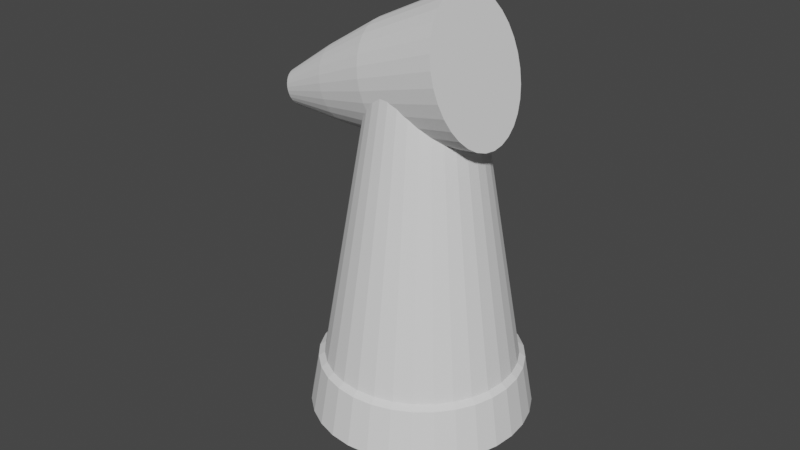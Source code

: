 # Source: Knight.blend  (saved by Blender 2.91.10; exported with 4.5.12 LTS)
import bpy
from mathutils import Matrix  # noqa: F401  (used for matrix-valued properties, if any)

bpy.ops.wm.read_factory_settings(use_empty=True)
scene = bpy.context.scene
scene.name = 'Scene'

# ---- collections
col_collection = bpy.data.collections.new('Collection'); scene.collection.children.link(col_collection)

# ---- world
world_world = bpy.data.worlds.new('World'); scene.world = world_world
world_world.use_nodes = True; world_world.node_tree.nodes.clear()
_N = world_world.node_tree.nodes; _L = world_world.node_tree.links
n0 = _N.new('ShaderNodeOutputWorld'); n0.name = 'World Output'; n0.location = (300, 300)
n1 = _N.new('ShaderNodeBackground'); n1.name = 'Background'; n1.location = (10, 300)
n1.inputs[0].default_value = (0.05088, 0.05088, 0.05088, 1.0)
_L.new(n1.outputs[0], n0.inputs[0])
n0.is_active_output = True
world_world.color = (0.05088, 0.05088, 0.05088)
world_world.use_sun_shadow = False
world_world.sun_shadow_jitter_overblur = 0.0

# ---- meshes
me_cylinder = bpy.data.meshes.new('Cylinder')
me_cylinder.from_pydata([(3.23e-07, 0.3227, -1.0), (-2.657e-07, 1.279, 1.0), (0.06295, 0.3165, -1.0), (0.2494, 1.254, 1.0), (0.1235, 0.2981, -1.0), (0.4893, 1.181, 1.0), (0.1793, 0.2683, -1.0), (0.7103, 1.063, 1.0), (0.2282, 0.2282, -1.0), (0.9041, 0.9041, 1.0), (0.2683, 0.1793, -1.0), (1.063, 0.7103, 1.0), (0.2981, 0.1235, -1.0), (1.181, 0.4893, 1.0), (0.3165, 0.06295, -1.0), (1.254, 0.2494, 1.0), (0.3227, 2.537e-07, -1.0), (1.279, 1.922e-08, 1.0), (0.3165, -0.06295, -1.0), (1.254, -0.2494, 1.0), (0.2981, -0.1235, -1.0), (1.181, -0.4893, 1.0), (0.2683, -0.1793, -1.0), (1.063, -0.7103, 1.0), (0.2282, -0.2282, -1.0), (0.9041, -0.9041, 1.0), (0.1793, -0.2683, -1.0), (0.7103, -1.063, 1.0), (0.1235, -0.2981, -1.0), (0.4893, -1.181, 1.0), (0.06295, -0.3165, -1.0), (0.2494, -1.254, 1.0), (2.178e-07, -0.3227, -1.0), (-6.823e-07, -1.279, 1.0), (-0.06295, -0.3165, -1.0), (-0.2494, -1.254, 1.0), (-0.1235, -0.2981, -1.0), (-0.4893, -1.181, 1.0), (-0.1793, -0.2683, -1.0), (-0.7103, -1.063, 1.0), (-0.2282, -0.2282, -1.0), (-0.9041, -0.9041, 1.0), (-0.2683, -0.1793, -1.0), (-1.063, -0.7103, 1.0), (-0.2981, -0.1235, -1.0), (-1.181, -0.4893, 1.0), (-0.3165, -0.06295, -1.0), (-1.254, -0.2494, 1.0), (-0.3227, 5.409e-07, -1.0), (-1.279, 1.157e-06, 1.0), (-0.3165, 0.06295, -1.0), (-1.254, 0.2494, 1.0), (-0.2981, 0.1235, -1.0), (-1.181, 0.4893, 1.0), (-0.2683, 0.1793, -1.0), (-1.063, 0.7103, 1.0), (-0.2282, 0.2282, -1.0), (-0.9041, 0.9041, 1.0), (-0.1793, 0.2683, -1.0), (-0.7103, 1.063, 1.0), (-0.1235, 0.2981, -1.0), (-0.4893, 1.181, 1.0), (-0.06295, 0.3165, -1.0), (-0.2494, 1.254, 1.0), (-1.303e-07, 0.9981, 0.1392), (0.1947, 0.9789, 0.1392), (0.3819, 0.9221, 0.1392), (0.5545, 0.8299, 0.1392), (0.7058, 0.7058, 0.1392), (0.8299, 0.5545, 0.1392), (0.9221, 0.3819, 0.1392), (0.9789, 0.1947, 0.1392), (0.9981, 8.024e-08, 0.1392), (0.9789, -0.1947, 0.1392), (0.9221, -0.3819, 0.1392), (0.8299, -0.5545, 0.1392), (0.7058, -0.7058, 0.1392), (0.5545, -0.8299, 0.1392), (0.3819, -0.9221, 0.1392), (0.1947, -0.9789, 0.1392), (-4.556e-07, -0.9981, 0.1392), (-0.1947, -0.9789, 0.1392), (-0.3819, -0.9221, 0.1392), (-0.5545, -0.8299, 0.1392), (-0.7058, -0.7057, 0.1392), (-0.8299, -0.5545, 0.1392), (-0.9221, -0.3819, 0.1392), (-0.9789, -0.1947, 0.1392), (-0.9981, 9.686e-07, 0.1392), (-0.9789, 0.1947, 0.1392), (-0.9221, 0.382, 0.1392), (-0.8299, 0.5545, 0.1392), (-0.7057, 0.7058, 0.1392), (-0.5545, 0.8299, 0.1392), (-0.3819, 0.9221, 0.1392), (-0.1947, 0.9789, 0.1392), (0.1346, 0.6766, -0.4304), (0.264, 0.6373, -0.4304), (0.3832, 0.5736, -0.4304), (0.4878, 0.4878, -0.4304), (0.5736, 0.3832, -0.4304), (0.6373, 0.264, -0.4304), (0.6766, 0.1346, -0.4304), (0.6898, 1.467e-07, -0.4304), (0.6766, -0.1346, -0.4304), (0.6373, -0.264, -0.4304), (0.5736, -0.3832, -0.4304), (0.4878, -0.4878, -0.4304), (0.3832, -0.5736, -0.4304), (0.264, -0.6373, -0.4304), (0.1346, -0.6766, -0.4304), (1.73e-07, -0.6898, -0.4304), (-0.1346, -0.6766, -0.4304), (-0.264, -0.6373, -0.4304), (-0.3832, -0.5736, -0.4304), (-0.4878, -0.4878, -0.4304), (-0.5736, -0.3832, -0.4304), (-0.6373, -0.264, -0.4304), (-0.6766, -0.1346, -0.4304), (-0.6898, 7.608e-07, -0.4304), (-0.6766, 0.1346, -0.4304), (-0.6373, 0.264, -0.4304), (-0.5736, 0.3832, -0.4304), (-0.4878, 0.4878, -0.4304), (-0.3832, 0.5736, -0.4304), (-0.264, 0.6373, -0.4304), (-0.1346, 0.6766, -0.4304), (3.978e-07, 0.6898, -0.4304), (0.155, 1.072, 0.4477), (0.2058, 1.051, 0.5319), (5.789, 2.372, -0.4132), (4.925, 2.185, -0.2811), (0.2547, 0.99, 0.6128), (5.028, 2.143, -0.1095), (5.128, 2.019, 0.05557), (0.2998, 0.891, 0.6874), (5.22, 1.817, 0.2077), (5.3, 1.545, 0.341), (0.3392, 0.7577, 0.7528), (5.366, 1.214, 0.4504), (5.416, 0.8362, 0.5317), (0.3716, 0.5953, 0.8065), (5.446, 0.4263, 0.5818), (5.456, -1.073e-06, 0.5987), (0.3957, 0.4101, 0.8463), (5.446, -0.4263, 0.5818), (5.416, -0.8362, 0.5317), (0.4106, 0.2091, 0.8709), (5.366, -1.214, 0.4504), (5.3, -1.545, 0.341), (0.4156, -9.593e-07, 0.8792), (5.22, -1.817, 0.2077), (5.128, -2.019, 0.05557), (0.4106, -0.2091, 0.8709), (5.028, -2.143, -0.1095), (4.925, -2.185, -0.2811), (0.3957, -0.4101, 0.8463), (4.821, -2.143, -0.4527), (4.721, -2.019, -0.6178), (0.3716, -0.5953, 0.8065), (4.629, -1.817, -0.7699), (4.549, -1.545, -0.9032), (0.3392, -0.7577, 0.7528), (4.483, -1.214, -1.013), (4.434, -0.8362, -1.094), (0.2998, -0.891, 0.6874), (4.404, -0.4263, -1.144), (4.393, -9.511e-07, -1.161), (4.404, 0.4263, -1.144), (0.2547, -0.99, 0.6128), (4.434, 0.8362, -1.094), (4.483, 1.214, -1.013), (0.2058, -1.051, 0.5319), (4.549, 1.545, -0.9032), (4.629, 1.817, -0.7699), (0.155, -1.072, 0.4477), (4.721, 2.019, -0.6178), (4.821, 2.143, -0.4527), (0.1042, -1.051, 0.3635), (4.75, 2.015, -0.4307), (4.657, 1.898, -0.5859), (0.05527, -0.99, 0.2826), (4.57, 1.708, -0.7289), (4.495, 1.453, -0.8543), (0.01022, -0.891, 0.208), (4.432, 1.141, -0.9572), (4.386, 0.7862, -1.034), (-0.02926, -0.7577, 0.1426), (4.358, 0.4008, -1.081), (4.348, -9.464e-07, -1.097), (-0.06167, -0.5953, 0.08896), (4.358, -0.4008, -1.081), (4.386, -0.7862, -1.034), (-0.08575, -0.4101, 0.04909), (4.432, -1.141, -0.9572), (4.495, -1.453, -0.8543), (-0.1006, -0.2091, 0.02454), (4.57, -1.708, -0.7289), (4.657, -1.898, -0.5859), (-0.1056, -8.993e-07, 0.01624), (4.75, -2.015, -0.4307), (4.848, -2.054, -0.2694), (-0.1006, 0.2091, 0.02454), (4.945, -2.015, -0.108), (5.039, -1.898, 0.04721), (-0.08575, 0.4101, 0.04909), (5.125, -1.708, 0.1902), (5.201, -1.453, 0.3156), (-0.06167, 0.5953, 0.08896), (5.263, -1.141, 0.4185), (5.309, -0.7862, 0.4949), (-0.02926, 0.7577, 0.1426), (5.338, -0.4008, 0.542), (5.347, -1.061e-06, 0.5579), (0.01022, 0.891, 0.208), (5.338, 0.4008, 0.542), (5.309, 0.7862, 0.4949), (0.05527, 0.99, 0.2826), (5.263, 1.141, 0.4185), (5.201, 1.453, 0.3156), (0.1042, 1.051, 0.3635), (5.125, 1.708, 0.1902), (5.039, 1.898, 0.04721), (4.945, 2.015, -0.108), (4.848, 2.054, -0.2694), (5.902, 2.326, -0.2269), (6.01, 2.191, -0.04781), (6.11, 1.972, 0.1173), (6.197, 1.677, 0.262), (6.269, 1.318, 0.3807), (6.322, 0.9075, 0.469), (6.355, 0.4627, 0.5233), (6.366, -1.092e-06, 0.5417), (6.355, -0.4627, 0.5233), (6.322, -0.9075, 0.469), (6.269, -1.318, 0.3807), (6.197, -1.677, 0.262), (6.11, -1.972, 0.1173), (6.01, -2.191, -0.04781), (5.902, -2.326, -0.2269), (5.789, -2.372, -0.4132), (5.677, -2.326, -0.5995), (5.569, -2.191, -0.7787), (5.469, -1.972, -0.9437), (5.382, -1.677, -1.088), (5.31, -1.318, -1.207), (5.257, -0.9075, -1.295), (5.224, -0.4627, -1.35), (5.213, -9.592e-07, -1.368), (5.224, 0.4627, -1.35), (5.257, 0.9075, -1.295), (5.31, 1.318, -1.207), (5.382, 1.677, -1.088), (5.469, 1.972, -0.9437), (5.569, 2.191, -0.7787), (5.677, 2.326, -0.5995)], [], [(64, 1, 3, 65), (65, 3, 5, 66), (66, 5, 7, 67), (67, 7, 9, 68), (68, 9, 11, 69), (69, 11, 13, 70), (70, 13, 15, 71), (71, 15, 17, 72), (72, 17, 19, 73), (73, 19, 21, 74), (74, 21, 23, 75), (75, 23, 25, 76), (76, 25, 27, 77), (77, 27, 29, 78), (78, 29, 31, 79), (79, 31, 33, 80), (80, 33, 35, 81), (81, 35, 37, 82), (82, 37, 39, 83), (83, 39, 41, 84), (84, 41, 43, 85), (85, 43, 45, 86), (86, 45, 47, 87), (87, 47, 49, 88), (88, 49, 51, 89), (89, 51, 53, 90), (90, 53, 55, 91), (91, 55, 57, 92), (92, 57, 59, 93), (93, 59, 61, 94), (3, 1, 63, 61, 59, 57, 55, 53, 51, 49, 47, 45, 43, 41, 39, 37, 35, 33, 31, 29, 27, 25, 23, 21, 19, 17, 15, 13, 11, 9, 7, 5), (94, 61, 63, 95), (95, 63, 1, 64), (0, 2, 4, 6, 8, 10, 12, 14, 16, 18, 20, 22, 24, 26, 28, 30, 32, 34, 36, 38, 40, 42, 44, 46, 48, 50, 52, 54, 56, 58, 60, 62), (126, 95, 64, 127), (125, 94, 95, 126), (124, 93, 94, 125), (123, 92, 93, 124), (122, 91, 92, 123), (121, 90, 91, 122), (120, 89, 90, 121), (119, 88, 89, 120), (118, 87, 88, 119), (117, 86, 87, 118), (116, 85, 86, 117), (115, 84, 85, 116), (114, 83, 84, 115), (113, 82, 83, 114), (112, 81, 82, 113), (111, 80, 81, 112), (110, 79, 80, 111), (109, 78, 79, 110), (108, 77, 78, 109), (107, 76, 77, 108), (106, 75, 76, 107), (105, 74, 75, 106), (104, 73, 74, 105), (103, 72, 73, 104), (102, 71, 72, 103), (101, 70, 71, 102), (100, 69, 70, 101), (99, 68, 69, 100), (98, 67, 68, 99), (97, 66, 67, 98), (96, 65, 66, 97), (127, 64, 65, 96), (0, 127, 96, 2), (2, 96, 97, 4), (4, 97, 98, 6), (6, 98, 99, 8), (8, 99, 100, 10), (10, 100, 101, 12), (12, 101, 102, 14), (14, 102, 103, 16), (16, 103, 104, 18), (18, 104, 105, 20), (20, 105, 106, 22), (22, 106, 107, 24), (24, 107, 108, 26), (26, 108, 109, 28), (28, 109, 110, 30), (30, 110, 111, 32), (32, 111, 112, 34), (34, 112, 113, 36), (36, 113, 114, 38), (38, 114, 115, 40), (40, 115, 116, 42), (42, 116, 117, 44), (44, 117, 118, 46), (46, 118, 119, 48), (48, 119, 120, 50), (50, 120, 121, 52), (52, 121, 122, 54), (54, 122, 123, 56), (56, 123, 124, 58), (58, 124, 125, 60), (60, 125, 126, 62), (62, 126, 127, 0), (137, 139, 229, 228), (171, 173, 252, 251), (134, 136, 227, 226), (163, 164, 246, 245), (136, 137, 228, 227), (152, 154, 239, 238), (167, 168, 249, 248), (170, 171, 251, 250), (131, 133, 225, 130), (166, 167, 248, 247), (151, 152, 238, 237), (161, 163, 245, 244), (168, 170, 250, 249), (140, 142, 231, 230), (160, 161, 244, 243), (158, 160, 243, 242), (155, 157, 241, 240), (139, 140, 230, 229), (154, 155, 240, 239), (157, 158, 242, 241), (176, 177, 255, 254), (149, 151, 237, 236), (148, 149, 236, 235), (145, 146, 234, 233), (146, 148, 235, 234), (164, 166, 247, 246), (143, 145, 233, 232), (177, 131, 130, 255), (133, 134, 226, 225), (174, 176, 254, 253), (142, 143, 232, 231), (173, 174, 253, 252), (194, 192, 164, 163), (223, 222, 134, 133), (203, 201, 155, 154), (183, 182, 174, 173), (213, 212, 145, 143), (192, 191, 166, 164), (222, 221, 136, 134), (201, 200, 157, 155), (182, 180, 176, 174), (212, 210, 146, 145), (191, 189, 167, 166), (221, 219, 137, 136), (200, 198, 158, 157), (210, 209, 148, 146), (189, 188, 168, 167), (219, 218, 139, 137), (180, 179, 177, 176), (209, 207, 149, 148), (198, 197, 160, 158), (179, 224, 131, 177), (207, 206, 151, 149), (188, 186, 170, 168), (218, 216, 140, 139), (197, 195, 161, 160), (206, 204, 152, 151), (186, 185, 171, 170), (216, 215, 142, 140), (195, 194, 163, 161), (224, 223, 133, 131), (204, 203, 154, 152), (185, 183, 173, 171), (215, 213, 143, 142), (190, 193, 192, 194), (214, 217, 180, 182), (156, 159, 209, 210), (132, 135, 221, 222), (165, 169, 204, 206), (141, 144, 216, 218), (199, 202, 188, 189), (175, 178, 200, 201), (208, 211, 183, 185), (220, 128, 224, 179), (135, 138, 219, 221), (193, 196, 191, 192), (169, 172, 203, 204), (159, 162, 207, 209), (150, 153, 212, 213), (202, 205, 186, 188), (184, 187, 195, 197), (217, 220, 179, 180), (178, 181, 198, 200), (144, 147, 215, 216), (129, 132, 222, 223), (187, 190, 194, 195), (162, 165, 206, 207), (153, 156, 210, 212), (211, 214, 182, 183), (196, 199, 189, 191), (138, 141, 218, 219), (172, 175, 201, 203), (147, 150, 213, 215), (128, 129, 223, 224), (205, 208, 185, 186), (181, 184, 197, 198)])
_uv = me_cylinder.uv_layers.new(name='UVMap')
_uv.uv.foreach_set('vector', [1.0, 0.7848, 1.0, 1.0, 0.9688, 1.0, 0.9687, 0.7848, 0.9687, 0.7848, 0.9688, 1.0, 0.9375, 1.0, 0.9375, 0.7848, 0.9375, 0.7848, 0.9375, 1.0, 0.9062, 1.0, 0.9062, 0.7848, 0.9062, 0.7848, 0.9062, 1.0, 0.875, 1.0, 0.875, 0.7848, 0.875, 0.7848, 0.875, 1.0, 0.8438, 1.0, 0.8438, 0.7848, 0.8438, 0.7848, 0.8438, 1.0, 0.8125, 1.0, 0.8125, 0.7848, 0.8125, 0.7848, 0.8125, 1.0, 0.7812, 1.0, 0.7813, 0.7848, 0.7813, 0.7848, 0.7812, 1.0, 0.75, 1.0, 0.75, 0.7848, 0.75, 0.7848, 0.75, 1.0, 0.7188, 1.0, 0.7188, 0.7848, 0.7188, 0.7848, 0.7188, 1.0, 0.6875, 1.0, 0.6875, 0.7848, 0.6875, 0.7848, 0.6875, 1.0, 0.6562, 1.0, 0.6562, 0.7848, 0.6562, 0.7848, 0.6562, 1.0, 0.625, 1.0, 0.625, 0.7848, 0.625, 0.7848, 0.625, 1.0, 0.5938, 1.0, 0.5938, 0.7848, 0.5938, 0.7848, 0.5938, 1.0, 0.5625, 1.0, 0.5625, 0.7848, 0.5625, 0.7848, 0.5625, 1.0, 0.5312, 1.0, 0.5312, 0.7848, 0.5312, 0.7848, 0.5312, 1.0, 0.5, 1.0, 0.5, 0.7848, 0.5, 0.7848, 0.5, 1.0, 0.4688, 1.0, 0.4688, 0.7848, 0.4688, 0.7848, 0.4688, 1.0, 0.4375, 1.0, 0.4375, 0.7848, 0.4375, 0.7848, 0.4375, 1.0, 0.4062, 1.0, 0.4062, 0.7848, 0.4062, 0.7848, 0.4062, 1.0, 0.375, 1.0, 0.375, 0.7848, 0.375, 0.7848, 0.375, 1.0, 0.3438, 1.0, 0.3438, 0.7848, 0.3438, 0.7848, 0.3438, 1.0, 0.3125, 1.0, 0.3125, 0.7848, 0.3125, 0.7848, 0.3125, 1.0, 0.2812, 1.0, 0.2812, 0.7848, 0.2812, 0.7848, 0.2812, 1.0, 0.25, 1.0, 0.25, 0.7848, 0.25, 0.7848, 0.25, 1.0, 0.2188, 1.0, 0.2188, 0.7848, 0.2188, 0.7848, 0.2188, 1.0, 0.1875, 1.0, 0.1875, 0.7848, 0.1875, 0.7848, 0.1875, 1.0, 0.1562, 1.0, 0.1562, 0.7848, 0.1562, 0.7848, 0.1562, 1.0, 0.125, 1.0, 0.125, 0.7848, 0.125, 0.7848, 0.125, 1.0, 0.09375, 1.0, 0.09375, 0.7848, 0.09375, 0.7848, 0.09375, 1.0, 0.0625, 1.0, 0.0625, 0.7848, 0.2968, 0.4854, 0.25, 0.49, 0.2032, 0.4854, 0.1582, 0.4717, 0.1167, 0.4496, 0.08029, 0.4197, 0.05045, 0.3833, 0.02827, 0.3418, 0.01461, 0.2968, 0.01, 0.25, 0.01461, 0.2032, 0.02827, 0.1582, 0.05045, 0.1167, 0.08029, 0.08029, 0.1167, 0.05045, 0.1582, 0.02827, 0.2032, 0.01461, 0.25, 0.01, 0.2968, 0.01461, 0.3418, 0.02827, 0.3833, 0.05045, 0.4197, 0.08029, 0.4496, 0.1167, 0.4717, 0.1582, 0.4854, 0.2032, 0.49, 0.25, 0.4854, 0.2968, 0.4717, 0.3418, 0.4496, 0.3833, 0.4197, 0.4197, 0.3833, 0.4496, 0.3418, 0.4717, 0.0625, 0.7848, 0.0625, 1.0, 0.03125, 1.0, 0.03125, 0.7848, 0.03125, 0.7848, 0.03125, 1.0, 0.0, 1.0, 0.0, 0.7848, 0.75, 0.49, 0.7968, 0.4854, 0.8418, 0.4717, 0.8833, 0.4496, 0.9197, 0.4197, 0.9496, 0.3833, 0.9717, 0.3418, 0.9854, 0.2968, 0.99, 0.25, 0.9854, 0.2032, 0.9717, 0.1582, 0.9496, 0.1167, 0.9197, 0.08029, 0.8833, 0.05045, 0.8418, 0.02827, 0.7968, 0.01461, 0.75, 0.01, 0.7032, 0.01461, 0.6582, 0.02827, 0.6167, 0.05045, 0.5803, 0.08029, 0.5504, 0.1167, 0.5283, 0.1582, 0.5146, 0.2032, 0.51, 0.25, 0.5146, 0.2968, 0.5283, 0.3418, 0.5504, 0.3833, 0.5803, 0.4197, 0.6167, 0.4496, 0.6582, 0.4717, 0.7032, 0.4854, 0.03125, 0.6424, 0.03125, 0.7848, 0.0, 0.7848, 0.0, 0.6424, 0.0625, 0.6424, 0.0625, 0.7848, 0.03125, 0.7848, 0.03125, 0.6424, 0.09375, 0.6424, 0.09375, 0.7848, 0.0625, 0.7848, 0.0625, 0.6424, 0.125, 0.6424, 0.125, 0.7848, 0.09375, 0.7848, 0.09375, 0.6424, 0.1562, 0.6424, 0.1562, 0.7848, 0.125, 0.7848, 0.125, 0.6424, 0.1875, 0.6424, 0.1875, 0.7848, 0.1562, 0.7848, 0.1562, 0.6424, 0.2188, 0.6424, 0.2188, 0.7848, 0.1875, 0.7848, 0.1875, 0.6424, 0.25, 0.6424, 0.25, 0.7848, 0.2188, 0.7848, 0.2188, 0.6424, 0.2812, 0.6424, 0.2812, 0.7848, 0.25, 0.7848, 0.25, 0.6424, 0.3125, 0.6424, 0.3125, 0.7848, 0.2812, 0.7848, 0.2812, 0.6424, 0.3438, 0.6424, 0.3438, 0.7848, 0.3125, 0.7848, 0.3125, 0.6424, 0.375, 0.6424, 0.375, 0.7848, 0.3438, 0.7848, 0.3438, 0.6424, 0.4062, 0.6424, 0.4062, 0.7848, 0.375, 0.7848, 0.375, 0.6424, 0.4375, 0.6424, 0.4375, 0.7848, 0.4062, 0.7848, 0.4062, 0.6424, 0.4688, 0.6424, 0.4688, 0.7848, 0.4375, 0.7848, 0.4375, 0.6424, 0.5, 0.6424, 0.5, 0.7848, 0.4688, 0.7848, 0.4688, 0.6424, 0.5312, 0.6424, 0.5312, 0.7848, 0.5, 0.7848, 0.5, 0.6424, 0.5625, 0.6424, 0.5625, 0.7848, 0.5312, 0.7848, 0.5312, 0.6424, 0.5938, 0.6424, 0.5938, 0.7848, 0.5625, 0.7848, 0.5625, 0.6424, 0.625, 0.6424, 0.625, 0.7848, 0.5938, 0.7848, 0.5938, 0.6424, 0.6562, 0.6424, 0.6562, 0.7848, 0.625, 0.7848, 0.625, 0.6424, 0.6875, 0.6424, 0.6875, 0.7848, 0.6562, 0.7848, 0.6562, 0.6424, 0.7188, 0.6424, 0.7188, 0.7848, 0.6875, 0.7848, 0.6875, 0.6424, 0.75, 0.6424, 0.75, 0.7848, 0.7188, 0.7848, 0.7188, 0.6424, 0.7812, 0.6424, 0.7813, 0.7848, 0.75, 0.7848, 0.75, 0.6424, 0.8125, 0.6424, 0.8125, 0.7848, 0.7813, 0.7848, 0.7812, 0.6424, 0.8438, 0.6424, 0.8438, 0.7848, 0.8125, 0.7848, 0.8125, 0.6424, 0.875, 0.6424, 0.875, 0.7848, 0.8438, 0.7848, 0.8438, 0.6424, 0.9062, 0.6424, 0.9062, 0.7848, 0.875, 0.7848, 0.875, 0.6424, 0.9375, 0.6424, 0.9375, 0.7848, 0.9062, 0.7848, 0.9062, 0.6424, 0.9688, 0.6424, 0.9687, 0.7848, 0.9375, 0.7848, 0.9375, 0.6424, 1.0, 0.6424, 1.0, 0.7848, 0.9687, 0.7848, 0.9688, 0.6424, 1.0, 0.5, 1.0, 0.6424, 0.9688, 0.6424, 0.9688, 0.5, 0.9688, 0.5, 0.9688, 0.6424, 0.9375, 0.6424, 0.9375, 0.5, 0.9375, 0.5, 0.9375, 0.6424, 0.9062, 0.6424, 0.9062, 0.5, 0.9062, 0.5, 0.9062, 0.6424, 0.875, 0.6424, 0.875, 0.5, 0.875, 0.5, 0.875, 0.6424, 0.8438, 0.6424, 0.8438, 0.5, 0.8438, 0.5, 0.8438, 0.6424, 0.8125, 0.6424, 0.8125, 0.5, 0.8125, 0.5, 0.8125, 0.6424, 0.7812, 0.6424, 0.7812, 0.5, 0.7812, 0.5, 0.7812, 0.6424, 0.75, 0.6424, 0.75, 0.5, 0.75, 0.5, 0.75, 0.6424, 0.7188, 0.6424, 0.7188, 0.5, 0.7188, 0.5, 0.7188, 0.6424, 0.6875, 0.6424, 0.6875, 0.5, 0.6875, 0.5, 0.6875, 0.6424, 0.6562, 0.6424, 0.6562, 0.5, 0.6562, 0.5, 0.6562, 0.6424, 0.625, 0.6424, 0.625, 0.5, 0.625, 0.5, 0.625, 0.6424, 0.5938, 0.6424, 0.5938, 0.5, 0.5938, 0.5, 0.5938, 0.6424, 0.5625, 0.6424, 0.5625, 0.5, 0.5625, 0.5, 0.5625, 0.6424, 0.5312, 0.6424, 0.5312, 0.5, 0.5312, 0.5, 0.5312, 0.6424, 0.5, 0.6424, 0.5, 0.5, 0.5, 0.5, 0.5, 0.6424, 0.4688, 0.6424, 0.4688, 0.5, 0.4688, 0.5, 0.4688, 0.6424, 0.4375, 0.6424, 0.4375, 0.5, 0.4375, 0.5, 0.4375, 0.6424, 0.4062, 0.6424, 0.4062, 0.5, 0.4062, 0.5, 0.4062, 0.6424, 0.375, 0.6424, 0.375, 0.5, 0.375, 0.5, 0.375, 0.6424, 0.3438, 0.6424, 0.3438, 0.5, 0.3438, 0.5, 0.3438, 0.6424, 0.3125, 0.6424, 0.3125, 0.5, 0.3125, 0.5, 0.3125, 0.6424, 0.2812, 0.6424, 0.2812, 0.5, 0.2812, 0.5, 0.2812, 0.6424, 0.25, 0.6424, 0.25, 0.5, 0.25, 0.5, 0.25, 0.6424, 0.2188, 0.6424, 0.2188, 0.5, 0.2188, 0.5, 0.2188, 0.6424, 0.1875, 0.6424, 0.1875, 0.5, 0.1875, 0.5, 0.1875, 0.6424, 0.1562, 0.6424, 0.1562, 0.5, 0.1562, 0.5, 0.1562, 0.6424, 0.125, 0.6424, 0.125, 0.5, 0.125, 0.5, 0.125, 0.6424, 0.09375, 0.6424, 0.09375, 0.5, 0.09375, 0.5, 0.09375, 0.6424, 0.0625, 0.6424, 0.0625, 0.5, 0.0625, 0.5, 0.0625, 0.6424, 0.03125, 0.6424, 0.03125, 0.5, 0.03125, 0.5, 0.03125, 0.6424, 0.0, 0.6424, 0.0, 0.5, 0.625, 0.1875, 0.5937, 0.1875, 0.5937, 0.1875, 0.625, 0.1875, 0.9062, 0.1875, 0.875, 0.1875, 0.875, 0.1875, 0.9062, 0.1875, 0.6875, 0.1875, 0.6562, 0.1875, 0.6562, 0.1875, 0.6875, 0.1875, 0.09375, 0.1875, 0.0625, 0.1875, 0.0625, 0.1875, 0.09375, 0.1875, 0.6562, 0.1875, 0.625, 0.1875, 0.625, 0.1875, 0.6562, 0.1875, 0.3125, 0.1875, 0.2812, 0.1875, 0.2812, 0.1875, 0.3125, 0.1875, 1.0, 0.1875, 0.9688, 0.1875, 0.9688, 0.1875, 1.0, 0.1875, 0.9375, 0.1875, 0.9062, 0.1875, 0.9062, 0.1875, 0.9375, 0.1875, 0.75, 0.1875, 0.7188, 0.1875, 0.7188, 0.1875, 0.75, 0.1875, 0.03125, 0.1875, 5.96e-08, 0.1875, 5.96e-08, 0.1875, 0.03125, 0.1875, 0.3437, 0.1875, 0.3125, 0.1875, 0.3125, 0.1875, 0.3437, 0.1875, 0.125, 0.1875, 0.09375, 0.1875, 0.09375, 0.1875, 0.125, 0.1875, 0.9688, 0.1875, 0.9375, 0.1875, 0.9375, 0.1875, 0.9688, 0.1875, 0.5625, 0.1875, 0.5312, 0.1875, 0.5312, 0.1875, 0.5625, 0.1875, 0.1563, 0.1875, 0.125, 0.1875, 0.125, 0.1875, 0.1563, 0.1875, 0.1875, 0.1875, 0.1563, 0.1875, 0.1563, 0.1875, 0.1875, 0.1875, 0.25, 0.1875, 0.2188, 0.1875, 0.2188, 0.1875, 0.25, 0.1875, 0.5937, 0.1875, 0.5625, 0.1875, 0.5625, 0.1875, 0.5937, 0.1875, 0.2812, 0.1875, 0.25, 0.1875, 0.25, 0.1875, 0.2812, 0.1875, 0.2188, 0.1875, 0.1875, 0.1875, 0.1875, 0.1875, 0.2188, 0.1875, 0.8125, 0.1875, 0.7812, 0.1875, 0.7812, 0.1875, 0.8125, 0.1875, 0.375, 0.1875, 0.3437, 0.1875, 0.3437, 0.1875, 0.375, 0.1875, 0.4062, 0.1875, 0.375, 0.1875, 0.375, 0.1875, 0.4062, 0.1875, 0.4687, 0.1875, 0.4375, 0.1875, 0.4375, 0.1875, 0.4687, 0.1875, 0.4375, 0.1875, 0.4062, 0.1875, 0.4062, 0.1875, 0.4375, 0.1875, 0.0625, 0.1875, 0.03125, 0.1875, 0.03125, 0.1875, 0.0625, 0.1875, 0.5, 0.1875, 0.4687, 0.1875, 0.4687, 0.1875, 0.5, 0.1875, 0.7812, 0.1875, 0.75, 0.1875, 0.75, 0.1875, 0.7812, 0.1875, 0.7188, 0.1875, 0.6875, 0.1875, 0.6875, 0.1875, 0.7188, 0.1875, 0.8438, 0.1875, 0.8125, 0.1875, 0.8125, 0.1875, 0.8438, 0.1875, 0.5312, 0.1875, 0.5, 0.1875, 0.5, 0.1875, 0.5312, 0.1875, 0.875, 0.1875, 0.8438, 0.1875, 0.8438, 0.1875, 0.875, 0.1875, 0.09375, 0.1875, 0.0625, 0.1875, 0.0625, 0.1875, 0.09375, 0.1875, 0.7188, 0.1875, 0.6875, 0.1875, 0.6875, 0.1875, 0.7188, 0.1875, 0.2812, 0.1875, 0.25, 0.1875, 0.25, 0.1875, 0.2812, 0.1875, 0.875, 0.1875, 0.8438, 0.1875, 0.8438, 0.1875, 0.875, 0.1875, 0.5, 0.1875, 0.4687, 0.1875, 0.4687, 0.1875, 0.5, 0.1875, 0.0625, 0.1875, 0.03125, 0.1875, 0.03125, 0.1875, 0.0625, 0.1875, 0.6875, 0.1875, 0.6562, 0.1875, 0.6562, 0.1875, 0.6875, 0.1875, 0.25, 0.1875, 0.2188, 0.1875, 0.2188, 0.1875, 0.25, 0.1875, 0.8438, 0.1875, 0.8125, 0.1875, 0.8125, 0.1875, 0.8438, 0.1875, 0.4687, 0.1875, 0.4375, 0.1875, 0.4375, 0.1875, 0.4687, 0.1875, 0.03125, 0.1875, 5.96e-08, 0.1875, 5.96e-08, 0.1875, 0.03125, 0.1875, 0.6562, 0.1875, 0.625, 0.1875, 0.625, 0.1875, 0.6562, 0.1875, 0.2188, 0.1875, 0.1875, 0.1875, 0.1875, 0.1875, 0.2188, 0.1875, 0.4375, 0.1875, 0.4062, 0.1875, 0.4062, 0.1875, 0.4375, 0.1875, 1.0, 0.1875, 0.9688, 0.1875, 0.9688, 0.1875, 1.0, 0.1875, 0.625, 0.1875, 0.5937, 0.1875, 0.5937, 0.1875, 0.625, 0.1875, 0.8125, 0.1875, 0.7812, 0.1875, 0.7812, 0.1875, 0.8125, 0.1875, 0.4062, 0.1875, 0.375, 0.1875, 0.375, 0.1875, 0.4062, 0.1875, 0.1875, 0.1875, 0.1563, 0.1875, 0.1563, 0.1875, 0.1875, 0.1875, 0.7812, 0.1875, 0.75, 0.1875, 0.75, 0.1875, 0.7812, 0.1875, 0.375, 0.1875, 0.3437, 0.1875, 0.3437, 0.1875, 0.375, 0.1875, 0.9688, 0.1875, 0.9375, 0.1875, 0.9375, 0.1875, 0.9688, 0.1875, 0.5937, 0.1875, 0.5625, 0.1875, 0.5625, 0.1875, 0.5937, 0.1875, 0.1563, 0.1875, 0.125, 0.1875, 0.125, 0.1875, 0.1563, 0.1875, 0.3437, 0.1875, 0.3125, 0.1875, 0.3125, 0.1875, 0.3437, 0.1875, 0.9375, 0.1875, 0.9062, 0.1875, 0.9062, 0.1875, 0.9375, 0.1875, 0.5625, 0.1875, 0.5312, 0.1875, 0.5312, 0.1875, 0.5625, 0.1875, 0.125, 0.1875, 0.09375, 0.1875, 0.09375, 0.1875, 0.125, 0.1875, 0.75, 0.1875, 0.7188, 0.1875, 0.7188, 0.1875, 0.75, 0.1875, 0.3125, 0.1875, 0.2812, 0.1875, 0.2812, 0.1875, 0.3125, 0.1875, 0.9062, 0.1875, 0.875, 0.1875, 0.875, 0.1875, 0.9062, 0.1875, 0.5312, 0.1875, 0.5, 0.1875, 0.5, 0.1875, 0.5312, 0.1875, 0.09375, 0.1875, 0.0625, 0.1875, 0.0625, 0.1875, 0.09375, 0.1875, 0.8438, 0.1875, 0.8125, 0.1875, 0.8125, 0.1875, 0.8438, 0.1875, 0.4375, 0.1875, 0.4062, 0.1875, 0.4062, 0.1875, 0.4375, 0.1875, 0.6875, 0.1875, 0.6562, 0.1875, 0.6562, 0.1875, 0.6875, 0.1875, 0.3437, 0.1875, 0.3125, 0.1875, 0.3125, 0.1875, 0.3437, 0.1875, 0.5937, 0.1875, 0.5625, 0.1875, 0.5625, 0.1875, 0.5937, 0.1875, 1.0, 0.1875, 0.9688, 0.1875, 0.9688, 0.1875, 1.0, 0.1875, 0.25, 0.1875, 0.2188, 0.1875, 0.2188, 0.1875, 0.25, 0.1875, 0.9062, 0.1875, 0.875, 0.1875, 0.875, 0.1875, 0.9062, 0.1875, 0.7812, 0.1875, 0.75, 0.1875, 0.75, 0.1875, 0.7812, 0.1875, 0.6562, 0.1875, 0.625, 0.1875, 0.625, 0.1875, 0.6562, 0.1875, 0.0625, 0.1875, 0.03125, 0.1875, 0.03125, 0.1875, 0.0625, 0.1875, 0.3125, 0.1875, 0.2812, 0.1875, 0.2812, 0.1875, 0.3125, 0.1875, 0.4062, 0.1875, 0.375, 0.1875, 0.375, 0.1875, 0.4062, 0.1875, 0.5, 0.1875, 0.4687, 0.1875, 0.4687, 0.1875, 0.5, 0.1875, 0.9688, 0.1875, 0.9375, 0.1875, 0.9375, 0.1875, 0.9688, 0.1875, 0.1563, 0.1875, 0.125, 0.1875, 0.125, 0.1875, 0.1563, 0.1875, 0.8125, 0.1875, 0.7812, 0.1875, 0.7812, 0.1875, 0.8125, 0.1875, 0.2188, 0.1875, 0.1875, 0.1875, 0.1875, 0.1875, 0.2188, 0.1875, 0.5625, 0.1875, 0.5312, 0.1875, 0.5312, 0.1875, 0.5625, 0.1875, 0.7188, 0.1875, 0.6875, 0.1875, 0.6875, 0.1875, 0.7188, 0.1875, 0.125, 0.1875, 0.09375, 0.1875, 0.09375, 0.1875, 0.125, 0.1875, 0.375, 0.1875, 0.3437, 0.1875, 0.3437, 0.1875, 0.375, 0.1875, 0.4687, 0.1875, 0.4375, 0.1875, 0.4375, 0.1875, 0.4687, 0.1875, 0.875, 0.1875, 0.8438, 0.1875, 0.8438, 0.1875, 0.875, 0.1875, 0.03125, 0.1875, 5.96e-08, 0.1875, 5.96e-08, 0.1875, 0.03125, 0.1875, 0.625, 0.1875, 0.5937, 0.1875, 0.5937, 0.1875, 0.625, 0.1875, 0.2812, 0.1875, 0.25, 0.1875, 0.25, 0.1875, 0.2812, 0.1875, 0.5312, 0.1875, 0.5, 0.1875, 0.5, 0.1875, 0.5312, 0.1875, 0.75, 0.1875, 0.7188, 0.1875, 0.7188, 0.1875, 0.75, 0.1875, 0.9375, 0.1875, 0.9062, 0.1875, 0.9062, 0.1875, 0.9375, 0.1875, 0.1875, 0.1875, 0.1563, 0.1875, 0.1563, 0.1875, 0.1875, 0.1875])
me_cylinder.use_remesh_fix_poles = True
me_cylinder.use_remesh_preserve_attributes = False
me_cylinder.use_mirror_vertex_groups = False
me_cylinder.update()

# ---- objects
ob_cylinder = bpy.data.objects.new('Cylinder', me_cylinder)

# ---- transforms, parenting, visibility, modifiers, constraints
ob_cylinder.location = (-0.5557, 2.072e-07, 3.583)
ob_cylinder.rotation_euler = (2.763e-08, 1.276, -1.932e-08)
ob_cylinder.scale = (0.6197, 0.5185, 1.232)
ob_cylinder.lineart.crease_threshold = 0.0

# ---- collection membership
col_collection.objects.link(ob_cylinder)

# ---- scene / render settings (as saved in the file)
scene.frame_start = 1; scene.frame_end = 250; scene.frame_set(1)
scene.render.engine = 'BLENDER_EEVEE_NEXT'
scene.cycles.use_denoising = False
scene.cycles.samples = 128
scene.cycles.sampling_pattern = 'TABULATED_SOBOL'
scene.cycles.use_adaptive_sampling = False
scene.cycles.use_light_tree = False
scene.view_settings.view_transform = 'Filmic'
bpy.context.view_layer.update()

# ---- added for rendering (the .blend has no active camera and no usable light): camera, sun
cam_auto = bpy.data.cameras.new('AutoCamera')
cam_auto.lens = 50.0
cam_auto.sensor_width = 36.0
cam_auto.clip_end = 1000.0
ob_auto_camera = bpy.data.objects.new('AutoCamera', cam_auto)
scene.collection.objects.link(ob_auto_camera)
ob_auto_camera.location = (6.38172, -8.03544, 7.36618)
ob_auto_camera.rotation_euler = (1.09748, -7.21219e-08, 0.694738)
scene.camera = ob_auto_camera
light_auto_sun = bpy.data.lights.new('AutoSun', 'SUN')
light_auto_sun.energy = 3.0
light_auto_sun.angle = 0.0523599
ob_auto_sun = bpy.data.objects.new('AutoSun', light_auto_sun)
scene.collection.objects.link(ob_auto_sun)
ob_auto_sun.rotation_euler = (0.872665, 0.174533, 0.523599)
bpy.context.view_layer.update()
